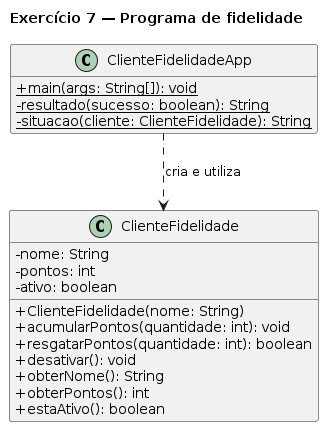

The diagram above was rendered by PlantUML. Its source (embedded in the PNG):
@startuml
title Exercício 7 — Programa de fidelidade
skinparam classAttributeIconSize 0
hide empty members

class ClienteFidelidade {
  - nome: String
  - pontos: int
  - ativo: boolean
  + ClienteFidelidade(nome: String)
  + acumularPontos(quantidade: int): void
  + resgatarPontos(quantidade: int): boolean
  + desativar(): void
  + obterNome(): String
  + obterPontos(): int
  + estaAtivo(): boolean
}

class ClienteFidelidadeApp {
  + {static} main(args: String[]): void
  - {static} resultado(sucesso: boolean): String
  - {static} situacao(cliente: ClienteFidelidade): String
}

ClienteFidelidadeApp ..> ClienteFidelidade : cria e utiliza
@enduml